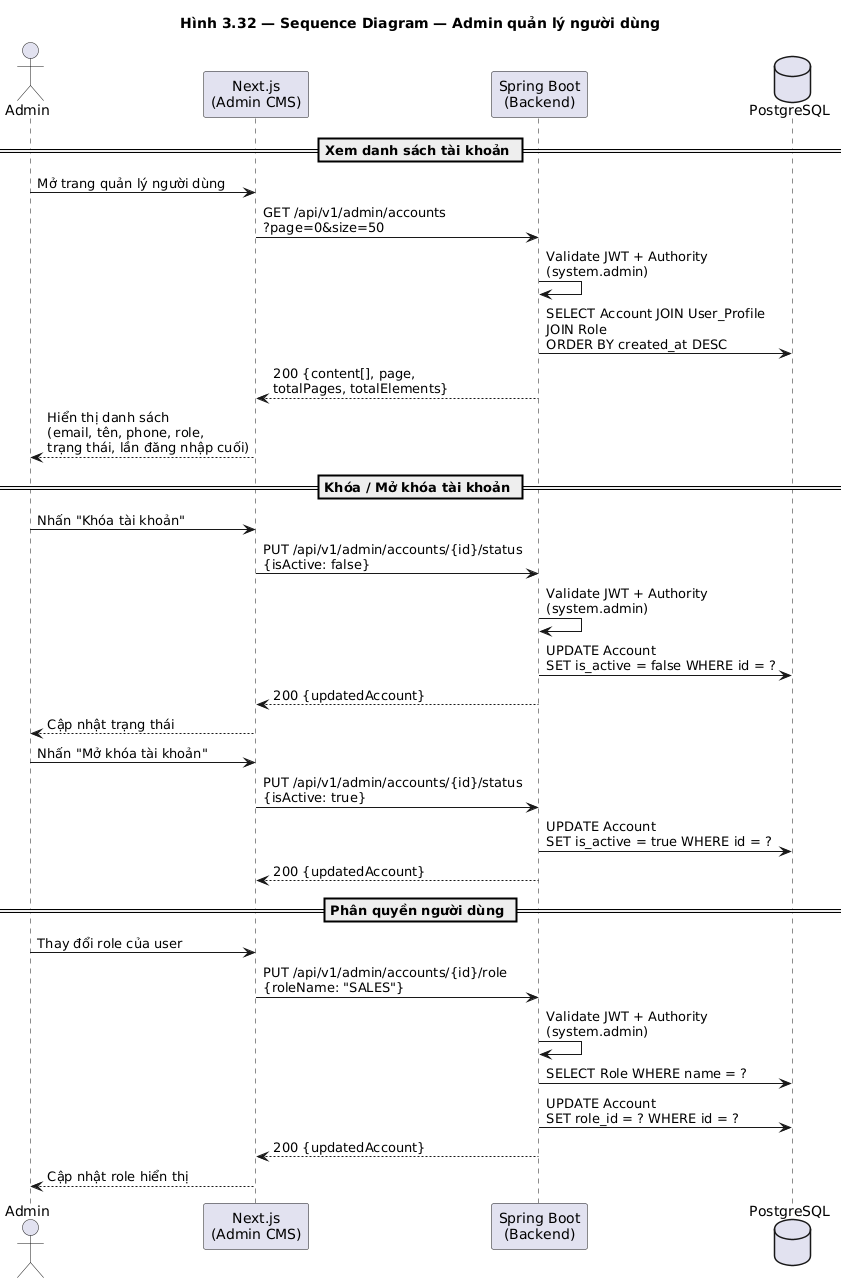

The diagram above was rendered by PlantUML. Its source (embedded in the PNG):
@startuml seq_admin_users
title Hình 3.32 — Sequence Diagram — Admin quản lý người dùng

actor Admin
participant "Next.js\n(Admin CMS)" as FE
participant "Spring Boot\n(Backend)" as BE
database "PostgreSQL" as DB

== Xem danh sách tài khoản ==
Admin -> FE : Mở trang quản lý người dùng
FE -> BE : GET /api/v1/admin/accounts\n?page=0&size=50
BE -> BE : Validate JWT + Authority\n(system.admin)
BE -> DB : SELECT Account JOIN User_Profile\nJOIN Role\nORDER BY created_at DESC
BE --> FE : 200 {content[], page,\ntotalPages, totalElements}
FE --> Admin : Hiển thị danh sách\n(email, tên, phone, role,\ntrạng thái, lần đăng nhập cuối)

== Khóa / Mở khóa tài khoản ==
Admin -> FE : Nhấn "Khóa tài khoản"
FE -> BE : PUT /api/v1/admin/accounts/{id}/status\n{isActive: false}
BE -> BE : Validate JWT + Authority\n(system.admin)
BE -> DB : UPDATE Account\nSET is_active = false WHERE id = ?
BE --> FE : 200 {updatedAccount}
FE --> Admin : Cập nhật trạng thái

Admin -> FE : Nhấn "Mở khóa tài khoản"
FE -> BE : PUT /api/v1/admin/accounts/{id}/status\n{isActive: true}
BE -> DB : UPDATE Account\nSET is_active = true WHERE id = ?
BE --> FE : 200 {updatedAccount}

== Phân quyền người dùng ==
Admin -> FE : Thay đổi role của user
FE -> BE : PUT /api/v1/admin/accounts/{id}/role\n{roleName: "SALES"}
BE -> BE : Validate JWT + Authority\n(system.admin)
BE -> DB : SELECT Role WHERE name = ?
BE -> DB : UPDATE Account\nSET role_id = ? WHERE id = ?
BE --> FE : 200 {updatedAccount}
FE --> Admin : Cập nhật role hiển thị

@enduml